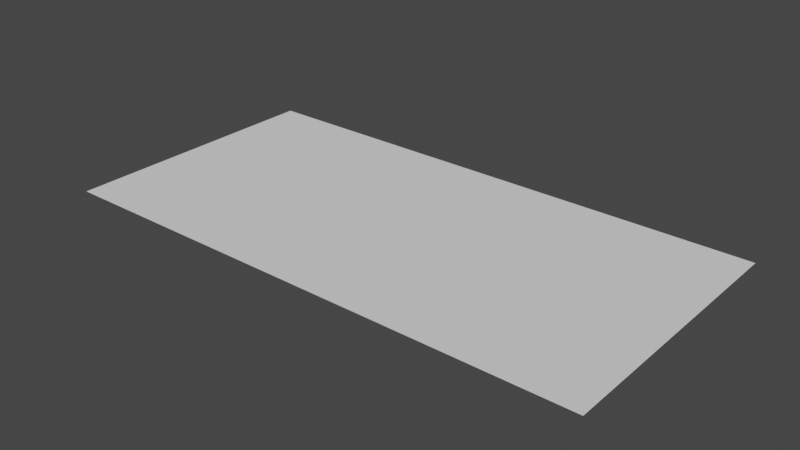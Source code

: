 # Source: Plane.blend  (saved by Blender 3.1.7; exported with 4.5.12 LTS)
import bpy
from mathutils import Matrix  # noqa: F401  (used for matrix-valued properties, if any)

bpy.ops.wm.read_factory_settings(use_empty=True)
scene = bpy.context.scene
scene.name = 'Scene'

# ---- collections
col_collection = bpy.data.collections.new('Collection'); scene.collection.children.link(col_collection)

# ---- world
world_world = bpy.data.worlds.new('World'); scene.world = world_world
world_world.use_nodes = True; world_world.node_tree.nodes.clear()
_N = world_world.node_tree.nodes; _L = world_world.node_tree.links
n0 = _N.new('ShaderNodeOutputWorld'); n0.name = 'World Output'; n0.location = (300, 300)
n1 = _N.new('ShaderNodeBackground'); n1.name = 'Background'; n1.location = (10, 300)
n1.inputs[0].default_value = (0.05088, 0.05088, 0.05088, 1.0)
_L.new(n1.outputs[0], n0.inputs[0])
n0.is_active_output = True
world_world.color = (0.05088, 0.05088, 0.05088)
world_world.use_sun_shadow = False
world_world.sun_shadow_jitter_overblur = 0.0

# ---- meshes
me_plane = bpy.data.meshes.new('Plane')
me_plane.from_pydata([(-1.0, 0.0, 0.0), (1.0, 0.0, 0.0), (-1.0, 2.0, 0.0), (1.0, 2.0, 0.0)], [], [(0, 1, 3, 2)])
_uv = me_plane.uv_layers.new(name='UVMap')
_uv.uv.foreach_set('vector', [3.698e-05, 1.0, -3.695e-05, 3.698e-05, 1.0, -3.695e-05, 1.0, 1.0])
me_plane.use_remesh_fix_poles = True
me_plane.use_remesh_preserve_attributes = False
me_plane.update()

# ---- objects
ob_plane = bpy.data.objects.new('Plane', me_plane)

# ---- transforms, parenting, visibility, modifiers, constraints
ob_plane.location = (0.0, -2.0, 0.0)
ob_plane.scale = (2.0, 1.0, 1.0)

# ---- collection membership
col_collection.objects.link(ob_plane)

# ---- scene / render settings (as saved in the file)
scene.frame_start = 1; scene.frame_end = 250; scene.frame_set(195)
scene.render.engine = 'BLENDER_EEVEE_NEXT'
scene.cycles.sampling_pattern = 'TABULATED_SOBOL'
scene.cycles.use_light_tree = False
scene.view_settings.view_transform = 'Filmic'
bpy.context.view_layer.update()

# ---- added for rendering (the .blend has no active camera and no usable light): camera, sun
cam_auto = bpy.data.cameras.new('AutoCamera')
cam_auto.lens = 50.0
cam_auto.sensor_width = 36.0
cam_auto.clip_end = 1000.0
ob_auto_camera = bpy.data.objects.new('AutoCamera', cam_auto)
scene.collection.objects.link(ob_auto_camera)
ob_auto_camera.location = (4.13773, -5.96528, 3.31018)
ob_auto_camera.rotation_euler = (1.09748, -7.21219e-08, 0.694738)
scene.camera = ob_auto_camera
light_auto_sun = bpy.data.lights.new('AutoSun', 'SUN')
light_auto_sun.energy = 3.0
light_auto_sun.angle = 0.0523599
ob_auto_sun = bpy.data.objects.new('AutoSun', light_auto_sun)
scene.collection.objects.link(ob_auto_sun)
ob_auto_sun.rotation_euler = (0.872665, 0.174533, 0.523599)
bpy.context.view_layer.update()
